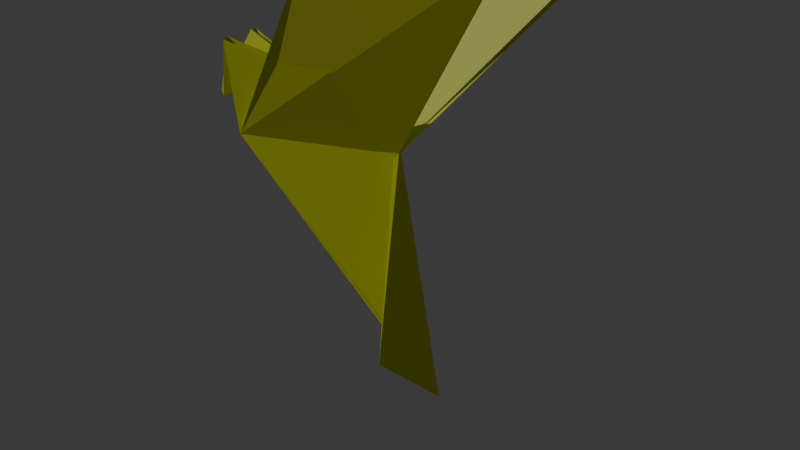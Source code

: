 # Source: pigeon_picking.blend  (saved by Blender 4.3.34; exported with 4.5.12 LTS)
import bpy
from mathutils import Matrix  # noqa: F401  (used for matrix-valued properties, if any)

bpy.ops.wm.read_factory_settings(use_empty=True)
scene = bpy.context.scene
scene.name = 'Scene'

# ---- collections
col_collection = bpy.data.collections.new('Collection'); scene.collection.children.link(col_collection)

# ---- materials (node trees are filled in below, after node groups)
mat_material = bpy.data.materials.new('Material')
mat_material.alpha_threshold = 0.0
mat_material.roughness = 0.5
mat_material.line_color = (0.0, 0.0, 0.0, 1.0)

# ---- material node trees
mat_material.use_nodes = True; mat_material.node_tree.nodes.clear()
_N = mat_material.node_tree.nodes; _L = mat_material.node_tree.links
n0 = _N.new('ShaderNodeOutputMaterial'); n0.name = 'Material Output'; n0.location = (300, 300)
n1 = _N.new('ShaderNodeBsdfPrincipled'); n1.name = 'Principled BSDF'; n1.location = (10, 300)
n1.inputs[0].default_value = (0.7369, 0.8, 0.02941, 1.0)
n1.inputs[3].default_value = 1.45
_L.new(n1.outputs[0], n0.inputs[0])
n0.is_active_output = True

# ---- world
world_world = bpy.data.worlds.new('World'); scene.world = world_world
world_world.use_nodes = True; world_world.node_tree.nodes.clear()
_N = world_world.node_tree.nodes; _L = world_world.node_tree.links
n0 = _N.new('ShaderNodeOutputWorld'); n0.name = 'World Output'; n0.location = (300, 300)
n1 = _N.new('ShaderNodeBackground'); n1.name = 'Background'; n1.location = (10, 300)
n1.inputs[0].default_value = (0.05088, 0.05088, 0.05088, 1.0)
_L.new(n1.outputs[0], n0.inputs[0])
n0.is_active_output = True
world_world.color = (0.05088, 0.05088, 0.05088)
world_world.sun_shadow_jitter_overblur = 0.0

# ---- lights
light_sun = bpy.data.lights.new('Sun', 'SUN')
light_sun.energy = 1.0

# ---- meshes
me_plane_001 = bpy.data.meshes.new('Plane.001')
me_plane_001.from_pydata([(-0.5359, 0.2563, 0.02197), (0.252, -0.08526, 0.02197), (-0.9119, -0.2456, 0.1079), (-0.9538, 0.01232, 0.1079), (-1.003, 0.3538, 0.1079), (-0.5359, 0.2563, 0.00339), (0.252, -0.08526, 0.00339), (-0.9119, -0.2456, -0.08255), (-0.9538, 0.01232, -0.08255), (-1.003, 0.3538, -0.08255), (1.297, 1.281, 0.5888), (0.1329, 1.121, 0.5888), (1.296, 1.291, -0.6742), (0.1317, 1.13, -0.6742), (-0.5359, 0.2563, 0.01266), (-1.205, -0.05738, 0.01268), (0.252, -0.08526, 0.01268), (0.5557, -1.587, 0.01268), (0.2557, -1.387, -0.1873), (0.2557, -1.387, 0.2127)], [], [(0, 1, 16, 6, 5, 14), (2, 1, 10, 11), (7, 13, 12, 6), (9, 15, 14, 5), (4, 0, 14, 15), (7, 6, 5, 9, 8), (1, 2, 3, 4, 0), (7, 17, 6), (1, 17, 6), (17, 1, 19), (6, 17, 18), (17, 2, 1)])
_uv = me_plane_001.uv_layers.new(name='UVMap')
_uv.uv.foreach_set('vector', [0.0, 0.0, 0.0, 0.0, 0.0, 0.0, 0.0, 0.0, 0.0, 0.0, 0.0, 0.0, 0.0, 0.0, 0.0, 0.0, 0.0, 0.0, 0.0, 0.0, 0.0, 0.0, 0.0, 0.0, 0.0, 0.0, 0.0, 0.0, 0.0, 0.0, 0.0, 0.0, 0.0, 0.0, 0.0, 0.0, 0.0, 0.0, 0.0, 0.0, 0.0, 0.0, 0.0, 0.0, 0.0, 0.0, 0.0, 0.0, 0.0, 0.0, 0.0, 0.0, 0.0, 0.0, 0.0, 0.0, 0.0, 0.0, 0.0, 0.0, 0.0, 0.0, 0.0, 0.0, 0.0, 0.0, 0.0, 0.0, 0.0, 0.0, 0.0, 0.0, 0.0, 0.0, 0.0, 0.0, 0.0, 0.0, 0.0, 0.0, 0.0, 0.0, 0.0, 0.0, 0.0, 0.0, 0.0, 0.0, 0.0, 0.0, 0.0, 0.0, 0.0, 0.0])
me_plane_001.materials.append(mat_material)
me_plane_001.update()
arm_armature_005 = bpy.data.armatures.new('Armature.005')  # bones are not reproduced

# ---- objects
ob_plane = bpy.data.objects.new('Plane', me_plane_001)
ob_armature = bpy.data.objects.new('Armature', arm_armature_005)
ob_sun = bpy.data.objects.new('Sun', light_sun)

# ---- transforms, parenting, visibility, modifiers, constraints
ob_plane.parent = ob_armature
ob_plane.matrix_parent_inverse = Matrix(((1.0, -0.0, 0.0, 0.3255), (-0.0, 1.0, -0.0, 0.0), (0.0, -0.0, 1.0, 0.141), (-0.0, 0.0, -0.0, 1.0)))
ob_plane.location = (0.0, 0.0, 0.0)
ob_plane.rotation_euler = (1.571, -0.0, 0.0)
_vg = ob_plane.vertex_groups.new(name='Bone')
for _i, _w in zip([0, 1, 2, 3, 4, 5, 6, 10, 11, 12, 13, 14, 16, 17, 18, 19], [0.04301, 0.4599, 0.04412, 0.03839, 0.03083, 0.05488, 0.4057, 0.2107, 0.1012, 0.1898, 0.09017, 0.04801, 0.4329, 0.9944, 0.9393, 0.9048]): _vg.add([_i], _w, 'REPLACE')
_vg = ob_plane.vertex_groups.new(name='Bone.001')
for _i, _w in zip([0, 1, 2, 3, 4, 5, 6, 7, 8, 9, 11, 13, 14, 16], [0.7469, 0.04337, 0.218, 0.2345, 0.2563, 0.7075, 0.04612, 0.08013, 0.3955, 0.5798, 0.06227, 0.0102, 0.734, 0.0448]): _vg.add([_i], _w, 'REPLACE')
_vg = ob_plane.vertex_groups.new(name='Bone.002')
for _i, _w in zip([0, 1, 2, 3, 4, 5, 6, 7, 8, 10, 11, 12, 13, 14, 16, 18, 19], [0.05937, 1.0, 1.0, 0.04787, 0.03973, 0.07065, 0.5025, 0.06158, 0.005052, 1.0, 1.0, 0.795, 0.6749, 0.06303, 0.4745, 0.05, 0.08964]): _vg.add([_i], _w, 'REPLACE')
_vg = ob_plane.vertex_groups.new(name='Bone.003')
for _i, _w in zip([1, 2, 3, 4, 6, 10, 11, 16], [0.009995, 0.03742, 0.03103, 0.02258, 0.002238, 0.5831, 0.5776, 0.006099]): _vg.add([_i], _w, 'REPLACE')
_vg = ob_plane.vertex_groups.new(name='Bone.004')
for _i, _w in zip([0, 1, 2, 3, 4, 5, 6, 7, 10, 11, 12, 13, 14, 16, 18, 19], [0.05152, 0.4157, 0.04649, 0.04075, 0.03315, 0.06232, 0.4728, 0.05473, 0.1902, 0.09285, 0.7732, 0.6531, 0.05501, 0.4441, 0.04724, 0.07397]): _vg.add([_i], _w, 'REPLACE')
_vg = ob_plane.vertex_groups.new(name='Bone.008')
for _i, _w in zip([0, 1, 2, 3, 4, 5, 6, 7, 8, 9, 11, 13, 14, 15, 16], [0.1485, 0.04539, 0.643, 0.6354, 0.6254, 0.1687, 0.04469, 0.8391, 0.5718, 0.4891, 0.1661, 0.2207, 0.1555, 0.9917, 0.04503]): _vg.add([_i], _w, 'REPLACE')
_m = ob_plane.modifiers.new('Solidify', 'SOLIDIFY')
_m.thickness = 0.04
_m = ob_plane.modifiers.new('Armature', 'ARMATURE')
_m = ob_plane.modifiers.new('Armature.001', 'ARMATURE')
_m = ob_plane.modifiers.new('Armature.002', 'ARMATURE')
_m.object = ob_armature
ob_armature.location = (-0.3255, 0.0, -0.141)
ob_sun.location = (0.0, 0.0, 30.51)
ob_sun.rotation_euler = (0.9733, -0.5352, -0.6432)

# ---- collection membership
col_collection.objects.link(ob_plane)
col_collection.objects.link(ob_armature)
col_collection.objects.link(ob_sun)

# ---- scene / render settings (as saved in the file)
scene.frame_start = 0; scene.frame_end = 48; scene.frame_set(39)
scene.render.engine = 'BLENDER_EEVEE_NEXT'
bpy.context.view_layer.update()

# ---- added for rendering (the .blend has no active camera): camera
cam_auto = bpy.data.cameras.new('AutoCamera')
cam_auto.lens = 50.0
cam_auto.sensor_width = 36.0
cam_auto.clip_end = 1000.0
ob_auto_camera = bpy.data.objects.new('AutoCamera', cam_auto)
scene.collection.objects.link(ob_auto_camera)
ob_auto_camera.location = (3.87495, -4.36053, 2.36605)
ob_auto_camera.rotation_euler = (1.09748, -7.21219e-08, 0.694738)
scene.camera = ob_auto_camera
bpy.context.view_layer.update()
